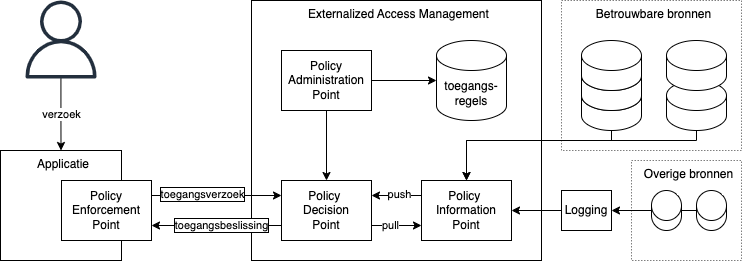

The diagram above was exported from draw.io. Its source (the exported page's mxGraphModel, read from the mxfile embedded in the PNG):
<mxGraphModel dx="796" dy="220" grid="1" gridSize="10" guides="1" tooltips="1" connect="1" arrows="1" fold="1" page="1" pageScale="1" pageWidth="800" pageHeight="350" math="0" shadow="0">
  <root>
    <mxCell id="0" />
    <mxCell id="1" parent="0" />
    <mxCell id="Y3NuJpCVfJiZBiM0eOvI-15" value="Betrouwbare bronnen" style="rounded=0;whiteSpace=wrap;html=1;align=center;verticalAlign=top;spacingLeft=5;fillColor=none;dashed=1;strokeWidth=0.5;" vertex="1" parent="1">
      <mxGeometry x="591" y="410" width="180" height="150" as="geometry" />
    </mxCell>
    <mxCell id="Y3NuJpCVfJiZBiM0eOvI-33" style="edgeStyle=orthogonalEdgeStyle;rounded=0;orthogonalLoop=1;jettySize=auto;html=1;exitX=0.5;exitY=1;exitDx=0;exitDy=0;exitPerimeter=0;" edge="1" parent="1" source="Y3NuJpCVfJiZBiM0eOvI-22" target="fXqNm8hfNp-TvqJtmf16-10">
      <mxGeometry relative="1" as="geometry">
        <Array as="points">
          <mxPoint x="641" y="550" />
          <mxPoint x="496" y="550" />
        </Array>
      </mxGeometry>
    </mxCell>
    <mxCell id="Y3NuJpCVfJiZBiM0eOvI-22" value="" style="shape=cylinder3;whiteSpace=wrap;html=1;boundedLbl=1;backgroundOutline=1;size=15;" vertex="1" parent="1">
      <mxGeometry x="611" y="490" width="60" height="50" as="geometry" />
    </mxCell>
    <mxCell id="Y3NuJpCVfJiZBiM0eOvI-16" value="" style="shape=cylinder3;whiteSpace=wrap;html=1;boundedLbl=1;backgroundOutline=1;size=15;" vertex="1" parent="1">
      <mxGeometry x="611" y="470" width="60" height="50" as="geometry" />
    </mxCell>
    <mxCell id="Y3NuJpCVfJiZBiM0eOvI-4" value="Applicatie" style="rounded=0;whiteSpace=wrap;html=1;align=center;verticalAlign=top;spacingLeft=5;fillColor=none;" vertex="1" parent="1">
      <mxGeometry x="30" y="560" width="121" height="110" as="geometry" />
    </mxCell>
    <mxCell id="fXqNm8hfNp-TvqJtmf16-11" value="Externalized Access Management" style="rounded=0;whiteSpace=wrap;html=1;align=center;verticalAlign=top;spacingLeft=5;fillColor=none;" vertex="1" parent="1">
      <mxGeometry x="281" y="410" width="290" height="260" as="geometry" />
    </mxCell>
    <mxCell id="fXqNm8hfNp-TvqJtmf16-6" value="Policy&lt;br&gt;Enforcement&lt;div&gt;Point&lt;/div&gt;" style="rounded=0;whiteSpace=wrap;html=1;align=center;" vertex="1" parent="1">
      <mxGeometry x="91" y="590" width="90" height="60" as="geometry" />
    </mxCell>
    <mxCell id="b46etIqZ9LU6G7DHX6b4-4" style="edgeStyle=orthogonalEdgeStyle;rounded=0;orthogonalLoop=1;jettySize=auto;html=1;exitX=0;exitY=0.75;exitDx=0;exitDy=0;entryX=1;entryY=0.75;entryDx=0;entryDy=0;" edge="1" parent="1" source="fXqNm8hfNp-TvqJtmf16-8" target="fXqNm8hfNp-TvqJtmf16-6">
      <mxGeometry relative="1" as="geometry" />
    </mxCell>
    <mxCell id="b46etIqZ9LU6G7DHX6b4-6" value="toegangsbeslissing" style="edgeLabel;html=1;align=center;verticalAlign=middle;resizable=0;points=[];labelBorderColor=default;" vertex="1" connectable="0" parent="b46etIqZ9LU6G7DHX6b4-4">
      <mxGeometry x="0.1875" y="2" relative="1" as="geometry">
        <mxPoint x="17" y="-2" as="offset" />
      </mxGeometry>
    </mxCell>
    <mxCell id="b46etIqZ9LU6G7DHX6b4-9" style="edgeStyle=orthogonalEdgeStyle;rounded=0;orthogonalLoop=1;jettySize=auto;html=1;exitX=1;exitY=0.75;exitDx=0;exitDy=0;entryX=0;entryY=0.75;entryDx=0;entryDy=0;" edge="1" parent="1" source="fXqNm8hfNp-TvqJtmf16-8" target="fXqNm8hfNp-TvqJtmf16-10">
      <mxGeometry relative="1" as="geometry" />
    </mxCell>
    <mxCell id="b46etIqZ9LU6G7DHX6b4-11" value="pull" style="edgeLabel;html=1;align=center;verticalAlign=middle;resizable=0;points=[];" vertex="1" connectable="0" parent="b46etIqZ9LU6G7DHX6b4-9">
      <mxGeometry x="-0.2545" relative="1" as="geometry">
        <mxPoint as="offset" />
      </mxGeometry>
    </mxCell>
    <mxCell id="fXqNm8hfNp-TvqJtmf16-8" value="Policy&amp;nbsp;&lt;div&gt;Decision&lt;div&gt;Point&lt;/div&gt;&lt;/div&gt;" style="rounded=0;whiteSpace=wrap;html=1;align=center;" vertex="1" parent="1">
      <mxGeometry x="311" y="590" width="90" height="60" as="geometry" />
    </mxCell>
    <mxCell id="b46etIqZ9LU6G7DHX6b4-8" style="edgeStyle=orthogonalEdgeStyle;rounded=0;orthogonalLoop=1;jettySize=auto;html=1;exitX=0.5;exitY=1;exitDx=0;exitDy=0;entryX=0.5;entryY=0;entryDx=0;entryDy=0;" edge="1" parent="1" source="fXqNm8hfNp-TvqJtmf16-9" target="fXqNm8hfNp-TvqJtmf16-8">
      <mxGeometry relative="1" as="geometry" />
    </mxCell>
    <mxCell id="b46etIqZ9LU6G7DHX6b4-14" style="edgeStyle=orthogonalEdgeStyle;rounded=0;orthogonalLoop=1;jettySize=auto;html=1;exitX=1;exitY=0.5;exitDx=0;exitDy=0;" edge="1" parent="1" source="fXqNm8hfNp-TvqJtmf16-9" target="b46etIqZ9LU6G7DHX6b4-13">
      <mxGeometry relative="1" as="geometry" />
    </mxCell>
    <mxCell id="fXqNm8hfNp-TvqJtmf16-9" value="Policy Administration&lt;div&gt;Point&lt;/div&gt;" style="rounded=0;whiteSpace=wrap;html=1;align=center;" vertex="1" parent="1">
      <mxGeometry x="311" y="460" width="90" height="60" as="geometry" />
    </mxCell>
    <mxCell id="b46etIqZ9LU6G7DHX6b4-10" style="edgeStyle=orthogonalEdgeStyle;rounded=0;orthogonalLoop=1;jettySize=auto;html=1;exitX=0;exitY=0.25;exitDx=0;exitDy=0;entryX=1;entryY=0.25;entryDx=0;entryDy=0;" edge="1" parent="1" source="fXqNm8hfNp-TvqJtmf16-10" target="fXqNm8hfNp-TvqJtmf16-8">
      <mxGeometry relative="1" as="geometry" />
    </mxCell>
    <mxCell id="b46etIqZ9LU6G7DHX6b4-12" value="push" style="edgeLabel;html=1;align=center;verticalAlign=middle;resizable=0;points=[];" vertex="1" connectable="0" parent="b46etIqZ9LU6G7DHX6b4-10">
      <mxGeometry x="-0.1091" y="-1" relative="1" as="geometry">
        <mxPoint as="offset" />
      </mxGeometry>
    </mxCell>
    <mxCell id="fXqNm8hfNp-TvqJtmf16-10" value="Policy&amp;nbsp;&lt;div&gt;Information&lt;div&gt;Point&lt;/div&gt;&lt;/div&gt;" style="rounded=0;whiteSpace=wrap;html=1;align=center;" vertex="1" parent="1">
      <mxGeometry x="451" y="590" width="90" height="60" as="geometry" />
    </mxCell>
    <mxCell id="b46etIqZ9LU6G7DHX6b4-13" value="toegangs-regels" style="shape=cylinder3;whiteSpace=wrap;html=1;boundedLbl=1;backgroundOutline=1;size=15;" vertex="1" parent="1">
      <mxGeometry x="466" y="450" width="70" height="80" as="geometry" />
    </mxCell>
    <mxCell id="Y3NuJpCVfJiZBiM0eOvI-6" value="verzoek" style="edgeStyle=orthogonalEdgeStyle;rounded=0;orthogonalLoop=1;jettySize=auto;html=1;" edge="1" parent="1" source="Y3NuJpCVfJiZBiM0eOvI-1" target="Y3NuJpCVfJiZBiM0eOvI-4">
      <mxGeometry relative="1" as="geometry" />
    </mxCell>
    <mxCell id="Y3NuJpCVfJiZBiM0eOvI-1" value="" style="sketch=0;outlineConnect=0;fontColor=#232F3E;gradientColor=none;fillColor=#232F3D;strokeColor=none;dashed=0;verticalLabelPosition=bottom;verticalAlign=top;align=center;html=1;fontSize=12;fontStyle=0;aspect=fixed;pointerEvents=1;shape=mxgraph.aws4.user;" vertex="1" parent="1">
      <mxGeometry x="51.5" y="410" width="78" height="78" as="geometry" />
    </mxCell>
    <mxCell id="Y3NuJpCVfJiZBiM0eOvI-11" style="edgeStyle=orthogonalEdgeStyle;rounded=0;orthogonalLoop=1;jettySize=auto;html=1;exitX=1;exitY=0.25;exitDx=0;exitDy=0;entryX=0;entryY=0.25;entryDx=0;entryDy=0;" edge="1" parent="1" source="fXqNm8hfNp-TvqJtmf16-6" target="fXqNm8hfNp-TvqJtmf16-8">
      <mxGeometry relative="1" as="geometry">
        <mxPoint x="181" y="610" as="sourcePoint" />
        <mxPoint x="321" y="610" as="targetPoint" />
      </mxGeometry>
    </mxCell>
    <mxCell id="Y3NuJpCVfJiZBiM0eOvI-12" value="toegangsverzoek" style="edgeLabel;html=1;align=center;verticalAlign=middle;resizable=0;points=[];labelBorderColor=default;" vertex="1" connectable="0" parent="Y3NuJpCVfJiZBiM0eOvI-11">
      <mxGeometry x="0.1875" y="2" relative="1" as="geometry">
        <mxPoint x="-27" y="1" as="offset" />
      </mxGeometry>
    </mxCell>
    <mxCell id="Y3NuJpCVfJiZBiM0eOvI-14" value="" style="shape=cylinder3;whiteSpace=wrap;html=1;boundedLbl=1;backgroundOutline=1;size=15;" vertex="1" parent="1">
      <mxGeometry x="611" y="450" width="60" height="50" as="geometry" />
    </mxCell>
    <mxCell id="Y3NuJpCVfJiZBiM0eOvI-17" value="Overige bronnen" style="rounded=0;whiteSpace=wrap;html=1;align=center;verticalAlign=top;spacingLeft=5;fillColor=none;dashed=1;strokeWidth=0.5;" vertex="1" parent="1">
      <mxGeometry x="661" y="570" width="110" height="100" as="geometry" />
    </mxCell>
    <mxCell id="Y3NuJpCVfJiZBiM0eOvI-18" value="" style="shape=cylinder3;whiteSpace=wrap;html=1;boundedLbl=1;backgroundOutline=1;size=15;" vertex="1" parent="1">
      <mxGeometry x="726" y="600" width="30" height="40" as="geometry" />
    </mxCell>
    <mxCell id="Y3NuJpCVfJiZBiM0eOvI-34" style="edgeStyle=orthogonalEdgeStyle;rounded=0;orthogonalLoop=1;jettySize=auto;html=1;exitX=0.5;exitY=1;exitDx=0;exitDy=0;exitPerimeter=0;" edge="1" parent="1" source="Y3NuJpCVfJiZBiM0eOvI-20" target="fXqNm8hfNp-TvqJtmf16-10">
      <mxGeometry relative="1" as="geometry">
        <Array as="points">
          <mxPoint x="726" y="550" />
          <mxPoint x="496" y="550" />
        </Array>
      </mxGeometry>
    </mxCell>
    <mxCell id="Y3NuJpCVfJiZBiM0eOvI-20" value="" style="shape=cylinder3;whiteSpace=wrap;html=1;boundedLbl=1;backgroundOutline=1;size=15;" vertex="1" parent="1">
      <mxGeometry x="696" y="490" width="60" height="50" as="geometry" />
    </mxCell>
    <mxCell id="Y3NuJpCVfJiZBiM0eOvI-21" value="" style="shape=cylinder3;whiteSpace=wrap;html=1;boundedLbl=1;backgroundOutline=1;size=15;" vertex="1" parent="1">
      <mxGeometry x="696" y="450" width="60" height="50" as="geometry" />
    </mxCell>
    <mxCell id="Y3NuJpCVfJiZBiM0eOvI-26" style="edgeStyle=orthogonalEdgeStyle;rounded=0;orthogonalLoop=1;jettySize=auto;html=1;entryX=1;entryY=0.5;entryDx=0;entryDy=0;" edge="1" parent="1" source="Y3NuJpCVfJiZBiM0eOvI-23" target="Y3NuJpCVfJiZBiM0eOvI-24">
      <mxGeometry relative="1" as="geometry" />
    </mxCell>
    <mxCell id="Y3NuJpCVfJiZBiM0eOvI-23" value="" style="shape=cylinder3;whiteSpace=wrap;html=1;boundedLbl=1;backgroundOutline=1;size=15;" vertex="1" parent="1">
      <mxGeometry x="681" y="600" width="30" height="40" as="geometry" />
    </mxCell>
    <mxCell id="Y3NuJpCVfJiZBiM0eOvI-27" style="edgeStyle=orthogonalEdgeStyle;rounded=0;orthogonalLoop=1;jettySize=auto;html=1;exitX=0;exitY=0.5;exitDx=0;exitDy=0;entryX=1;entryY=0.5;entryDx=0;entryDy=0;" edge="1" parent="1" source="Y3NuJpCVfJiZBiM0eOvI-24" target="fXqNm8hfNp-TvqJtmf16-10">
      <mxGeometry relative="1" as="geometry" />
    </mxCell>
    <mxCell id="Y3NuJpCVfJiZBiM0eOvI-24" value="Logging" style="rounded=0;whiteSpace=wrap;html=1;align=center;" vertex="1" parent="1">
      <mxGeometry x="591" y="600" width="50" height="40" as="geometry" />
    </mxCell>
    <mxCell id="Y3NuJpCVfJiZBiM0eOvI-32" style="edgeStyle=orthogonalEdgeStyle;rounded=0;orthogonalLoop=1;jettySize=auto;html=1;exitX=0;exitY=0.5;exitDx=0;exitDy=0;exitPerimeter=0;entryX=1;entryY=0.5;entryDx=0;entryDy=0;entryPerimeter=0;endArrow=none;startFill=0;" edge="1" parent="1" source="Y3NuJpCVfJiZBiM0eOvI-18" target="Y3NuJpCVfJiZBiM0eOvI-23">
      <mxGeometry relative="1" as="geometry" />
    </mxCell>
  </root>
</mxGraphModel>